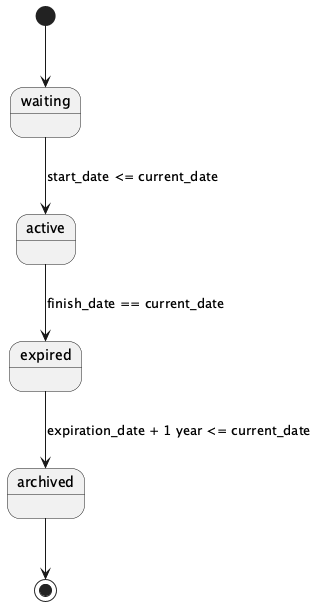

The diagram above was rendered by PlantUML. Its source (embedded in the PNG):
@startuml
[*] --> waiting
waiting --> active : start_date <= current_date
active --> expired : finish_date == current_date
expired --> archived : expiration_date + 1 year <= current_date
archived --> [*]
@enduml